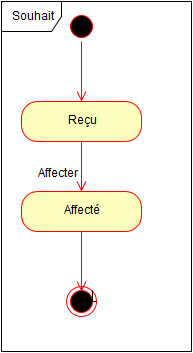

The diagram above was exported from draw.io. Its source (the exported page's mxGraphModel, read from the mxfile embedded in the PNG):
<mxGraphModel dx="1190" dy="734" grid="1" gridSize="10" guides="1" tooltips="1" connect="1" arrows="1" fold="1" page="1" pageScale="1" pageWidth="826" pageHeight="1169" background="#ffffff" math="0" shadow="0">
  <root>
    <mxCell id="0" />
    <mxCell id="1" parent="0" />
    <mxCell id="70f201c1e4b3a49-278" value="Reçu" style="rounded=1;whiteSpace=wrap;html=1;arcSize=40;fillColor=#ffffc0;strokeColor=#ff0000;" vertex="1" parent="1">
      <mxGeometry x="350" y="200" width="120" height="40" as="geometry" />
    </mxCell>
    <mxCell id="70f201c1e4b3a49-279" value="" style="ellipse;html=1;shape=startState;fillColor=#000000;strokeColor=#ff0000;" vertex="1" parent="1">
      <mxGeometry x="395" y="110" width="30" height="30" as="geometry" />
    </mxCell>
    <mxCell id="70f201c1e4b3a49-280" value="Affecté" style="rounded=1;whiteSpace=wrap;html=1;arcSize=40;fillColor=#ffffc0;strokeColor=#ff0000;" vertex="1" parent="1">
      <mxGeometry x="350" y="290" width="120" height="40" as="geometry" />
    </mxCell>
    <mxCell id="70f201c1e4b3a49-281" value="" style="edgeStyle=orthogonalEdgeStyle;html=1;verticalAlign=bottom;endArrow=open;endSize=8;strokeColor=#ff0000;" edge="1" source="70f201c1e4b3a49-280" parent="1">
      <mxGeometry relative="1" as="geometry">
        <mxPoint x="410" y="390" as="targetPoint" />
      </mxGeometry>
    </mxCell>
    <mxCell id="70f201c1e4b3a49-285" value="" style="edgeStyle=orthogonalEdgeStyle;html=1;verticalAlign=bottom;endArrow=open;endSize=8;strokeColor=#ff0000;" edge="1" source="70f201c1e4b3a49-278" parent="1">
      <mxGeometry relative="1" as="geometry">
        <mxPoint x="410" y="290" as="targetPoint" />
      </mxGeometry>
    </mxCell>
    <mxCell id="70f201c1e4b3a49-286" value="" style="edgeStyle=orthogonalEdgeStyle;html=1;verticalAlign=bottom;endArrow=open;endSize=8;strokeColor=#ff0000;" edge="1" source="70f201c1e4b3a49-279" parent="1">
      <mxGeometry relative="1" as="geometry">
        <mxPoint x="410" y="200" as="targetPoint" />
      </mxGeometry>
    </mxCell>
    <mxCell id="70f201c1e4b3a49-294" value="" style="ellipse;html=1;shape=endState;fillColor=#000000;strokeColor=#ff0000;" vertex="1" parent="1">
      <mxGeometry x="395" y="385" width="30" height="30" as="geometry" />
    </mxCell>
    <mxCell id="70f201c1e4b3a49-298" value="Affecter" style="text;html=1;resizable=0;points=[];autosize=1;align=left;verticalAlign=top;spacingTop=-4;" vertex="1" parent="1">
      <mxGeometry x="365" y="264" width="60" height="20" as="geometry" />
    </mxCell>
    <mxCell id="70f201c1e4b3a49-300" style="edgeStyle=orthogonalEdgeStyle;rounded=0;html=1;exitX=1;exitY=0.5;entryX=1;entryY=0;endArrow=none;endFill=0;jettySize=auto;orthogonalLoop=1;strokeColor=#050000;" edge="1" parent="1" source="70f201c1e4b3a49-294" target="70f201c1e4b3a49-294">
      <mxGeometry relative="1" as="geometry" />
    </mxCell>
    <mxCell id="70f201c1e4b3a49-301" style="edgeStyle=orthogonalEdgeStyle;rounded=0;html=1;exitX=1;exitY=1;entryX=1;entryY=1;endArrow=none;endFill=0;jettySize=auto;orthogonalLoop=1;strokeColor=#050000;" edge="1" parent="1" source="70f201c1e4b3a49-294" target="70f201c1e4b3a49-294">
      <mxGeometry relative="1" as="geometry" />
    </mxCell>
    <mxCell id="70f201c1e4b3a49-304" value="Souhait" style="shape=umlFrame;whiteSpace=wrap;html=1;strokeColor=#000000;fillColor=#FFFFFF;gradientColor=#ffffff;" vertex="1" parent="1">
      <mxGeometry x="330" y="100" width="190" height="350" as="geometry" />
    </mxCell>
  </root>
</mxGraphModel>